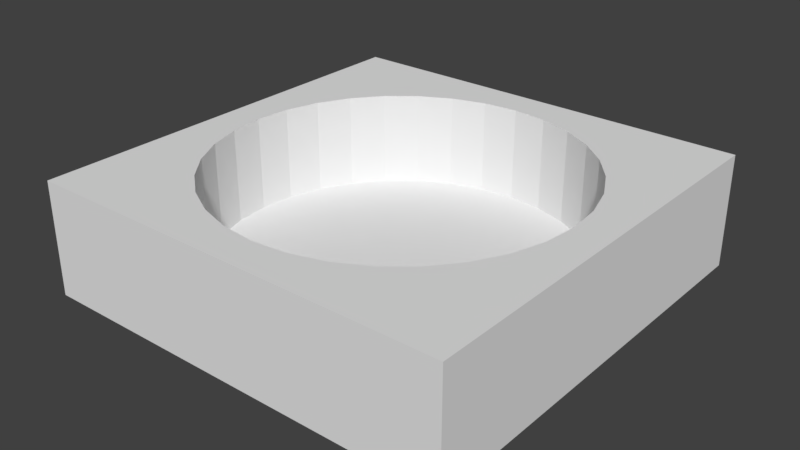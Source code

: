 # Source: basement.blend  (saved by Blender 2.79.0; exported with 4.5.12 LTS)
import bpy
from mathutils import Matrix  # noqa: F401  (used for matrix-valued properties, if any)

bpy.ops.wm.read_factory_settings(use_empty=True)
scene = bpy.context.scene
scene.name = 'Scene'

# ---- collections
col_collection_1 = bpy.data.collections.new('Collection 1'); scene.collection.children.link(col_collection_1)

# ---- world
world_world = bpy.data.worlds.new('World'); scene.world = world_world
world_world.color = (0.05088, 0.05088, 0.05088)
world_world.use_sun_shadow = False
world_world.sun_shadow_jitter_overblur = 0.0
world_world.cycles.sampling_method = 'MANUAL'

# ---- meshes
me_cube_001 = bpy.data.meshes.new('Cube.001')
me_cube_001.from_pydata([(-1.0, -1.0, -21.78), (-1.0, -1.0, 1.0), (-1.0, 1.0, -21.78), (-1.0, 1.0, 1.0), (1.0, -1.0, -21.78), (1.0, -1.0, 1.0), (1.0, 1.0, -21.78), (1.0, 1.0, 1.0), (0.0, 0.8333, -21.78), (0.1626, 0.8173, -21.78), (0.3189, 0.7699, -21.78), (0.463, 0.6929, -21.78), (0.5893, 0.5893, -21.78), (0.6929, 0.463, -21.78), (0.7699, 0.3189, -21.78), (0.8173, 0.1626, -21.78), (0.8333, 7.153e-07, -21.78), (0.8173, -0.1626, -21.78), (0.7699, -0.3189, -21.78), (0.6929, -0.463, -21.78), (0.5893, -0.5893, -21.78), (0.463, -0.6929, -21.78), (0.3189, -0.7699, -21.78), (0.1626, -0.8173, -21.78), (3.576e-07, -0.8333, -21.78), (-0.1626, -0.8173, -21.78), (-0.3189, -0.7699, -21.78), (-0.463, -0.6929, -21.78), (-0.5893, -0.5893, -21.78), (-0.6929, -0.463, -21.78), (-0.7699, -0.3189, -21.78), (-0.8173, -0.1626, -21.78), (-0.8333, 1.788e-07, -21.78), (-0.8173, 0.1626, -21.78), (-0.7699, 0.3189, -21.78), (-0.6929, 0.463, -21.78), (-0.5893, 0.5893, -21.78), (-0.463, 0.6929, -21.78), (-0.3189, 0.7699, -21.78), (-0.1626, 0.8173, -21.78), (-0.1626, 0.8173, -21.78), (-0.3189, 0.7699, -21.78), (-0.463, 0.6929, -21.78), (-0.5893, 0.5893, -21.78), (-0.6929, 0.463, -21.78), (-0.7699, 0.3189, -21.78), (-0.8173, 0.1626, -21.78), (-0.8333, 1.788e-07, -21.78), (-0.8173, -0.1626, -21.78), (-0.7699, -0.3189, -21.78), (-0.6929, -0.463, -21.78), (-0.5893, -0.5893, -21.78), (-0.463, -0.6929, -21.78), (-0.3189, -0.7699, -21.78), (-0.1626, -0.8173, -21.78), (3.576e-07, -0.8333, -21.78), (0.1626, -0.8173, -21.78), (0.3189, -0.7699, -21.78), (0.463, -0.6929, -21.78), (0.5893, -0.5893, -21.78), (0.6929, -0.463, -21.78), (0.7699, -0.3189, -21.78), (0.8173, -0.1626, -21.78), (0.8333, 7.153e-07, -21.78), (0.8173, 0.1626, -21.78), (0.7699, 0.3189, -21.78), (0.6929, 0.463, -21.78), (0.5893, 0.5893, -21.78), (0.463, 0.6929, -21.78), (0.3189, 0.7699, -21.78), (0.1626, 0.8173, -21.78), (0.0, 0.8333, -21.78), (-0.1626, 0.8173, -2.689), (-0.3189, 0.7699, -2.689), (-0.463, 0.6929, -2.689), (-0.5893, 0.5893, -2.689), (-0.6929, 0.463, -2.689), (-0.7699, 0.3189, -2.689), (-0.8173, 0.1626, -2.689), (-0.8333, 1.788e-07, -2.689), (-0.8173, -0.1626, -2.689), (-0.7699, -0.3189, -2.689), (-0.6929, -0.463, -2.689), (-0.5893, -0.5893, -2.689), (-0.463, -0.6929, -2.689), (-0.3189, -0.7699, -2.689), (-0.1626, -0.8173, -2.689), (3.576e-07, -0.8333, -2.689), (0.1626, -0.8173, -2.689), (0.3189, -0.7699, -2.689), (0.463, -0.6929, -2.689), (0.5893, -0.5893, -2.689), (0.6929, -0.463, -2.689), (0.7699, -0.3189, -2.689), (0.8173, -0.1626, -2.689), (0.8333, 7.153e-07, -2.689), (0.8173, 0.1626, -2.689), (0.7699, 0.3189, -2.689), (0.6929, 0.463, -2.689), (0.5893, 0.5893, -2.689), (0.463, 0.6929, -2.689), (0.3189, 0.7699, -2.689), (0.1626, 0.8173, -2.689), (0.0, 0.8333, -2.689)], [], [(0, 1, 3, 2), (2, 3, 7, 6), (6, 7, 5, 4), (4, 5, 1, 0), (2, 6, 16, 15, 14, 13, 12, 11, 10, 9, 8, 39, 38, 37, 36, 35, 34, 33, 32), (1, 5, 7, 3), (31, 30, 29, 28, 27, 26, 25, 24, 23, 22, 21, 20, 19, 18, 17, 16, 6, 4, 0, 2, 32), (20, 21, 58, 59), (34, 35, 44, 45), (21, 22, 57, 58), (8, 9, 70, 71), (35, 36, 43, 44), (22, 23, 56, 57), (9, 10, 69, 70), (36, 37, 42, 43), (23, 24, 55, 56), (10, 11, 68, 69), (37, 38, 41, 42), (24, 25, 54, 55), (11, 12, 67, 68), (38, 39, 40, 41), (25, 26, 53, 54), (12, 13, 66, 67), (39, 8, 71, 40), (26, 27, 52, 53), (13, 14, 65, 66), (27, 28, 51, 52), (14, 15, 64, 65), (28, 29, 50, 51), (15, 16, 63, 64), (29, 30, 49, 50), (16, 17, 62, 63), (30, 31, 48, 49), (17, 18, 61, 62), (31, 32, 47, 48), (18, 19, 60, 61), (32, 33, 46, 47), (19, 20, 59, 60), (33, 34, 45, 46), (58, 57, 89, 90), (45, 44, 76, 77), (59, 58, 90, 91), (46, 45, 77, 78), (60, 59, 91, 92), (47, 46, 78, 79), (61, 60, 92, 93), (48, 47, 79, 80), (62, 61, 93, 94), (49, 48, 80, 81), (63, 62, 94, 95), (50, 49, 81, 82), (64, 63, 95, 96), (51, 50, 82, 83), (65, 64, 96, 97), (52, 51, 83, 84), (66, 65, 97, 98), (53, 52, 84, 85), (40, 71, 103, 72), (67, 66, 98, 99), (54, 53, 85, 86), (41, 40, 72, 73), (68, 67, 99, 100), (55, 54, 86, 87), (42, 41, 73, 74), (69, 68, 100, 101), (56, 55, 87, 88), (43, 42, 74, 75), (70, 69, 101, 102), (57, 56, 88, 89), (44, 43, 75, 76), (71, 70, 102, 103), (72, 103, 102, 101, 100, 99, 98, 97, 96, 95, 94, 93, 92, 91, 90, 89, 88, 87, 86, 85, 84, 83, 82, 81, 80, 79, 78, 77, 76, 75, 74, 73)])
me_cube_001.use_remesh_preserve_volume = False
me_cube_001.use_remesh_preserve_attributes = False
me_cube_001.use_mirror_vertex_groups = False
me_cube_001.update()

# ---- objects
ob_cube = bpy.data.objects.new('Cube', me_cube_001)

# ---- transforms, parenting, visibility, modifiers, constraints
ob_cube.location = (0.0, 0.0, 0.0)
ob_cube.scale = (1.2, 1.2, -0.02791)
ob_cube.lineart.crease_threshold = 0.0

# ---- collection membership
col_collection_1.objects.link(ob_cube)

# ---- scene / render settings (as saved in the file)
scene.frame_start = 1; scene.frame_end = 250; scene.frame_set(1)
scene.render.engine = 'BLENDER_EEVEE_NEXT'
scene.render.resolution_percentage = 50
scene.render.dither_intensity = 0.0
scene.cycles.use_denoising = False
scene.cycles.samples = 128
scene.cycles.sampling_pattern = 'TABULATED_SOBOL'
scene.cycles.use_adaptive_sampling = False
scene.cycles.use_light_tree = False
scene.cycles.blur_glossy = 0.0
scene.cycles.sample_clamp_indirect = 0.0
scene.view_settings.view_transform = 'Standard'
bpy.context.view_layer.update()

# ---- added for rendering (the .blend has no active camera and no usable light): camera, sun
cam_auto = bpy.data.cameras.new('AutoCamera')
cam_auto.lens = 50.0
cam_auto.sensor_width = 36.0
cam_auto.clip_end = 1000.0
ob_auto_camera = bpy.data.objects.new('AutoCamera', cam_auto)
scene.collection.objects.link(ob_auto_camera)
ob_auto_camera.location = (3.19492, -3.8339, 2.84587)
ob_auto_camera.rotation_euler = (1.09748, -7.21219e-08, 0.694738)
scene.camera = ob_auto_camera
light_auto_sun = bpy.data.lights.new('AutoSun', 'SUN')
light_auto_sun.energy = 3.0
light_auto_sun.angle = 0.0523599
ob_auto_sun = bpy.data.objects.new('AutoSun', light_auto_sun)
scene.collection.objects.link(ob_auto_sun)
ob_auto_sun.rotation_euler = (0.872665, 0.174533, 0.523599)
bpy.context.view_layer.update()

